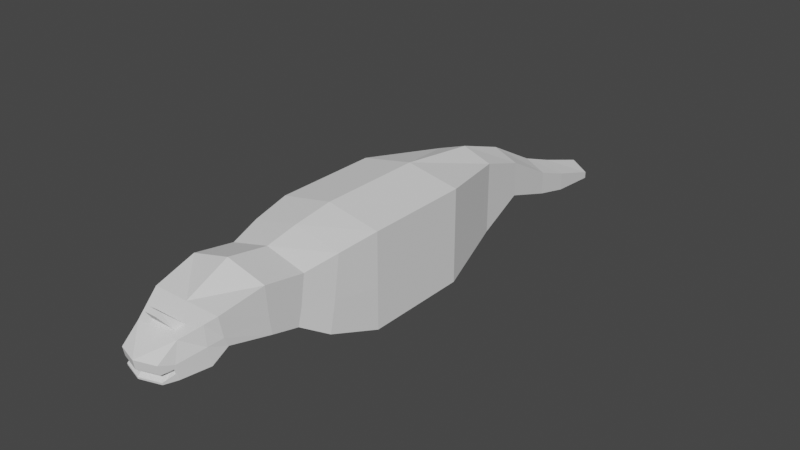 # Source: 0402_Lowpoly_Labs.blend  (saved by Blender 3.6.13; exported with 4.5.12 LTS)
import bpy
from mathutils import Matrix  # noqa: F401  (used for matrix-valued properties, if any)

bpy.ops.wm.read_factory_settings(use_empty=True)
scene = bpy.context.scene
scene.name = 'Scene'

# ---- collections
col_collection = bpy.data.collections.new('Collection'); scene.collection.children.link(col_collection)

# ---- world
world_world = bpy.data.worlds.new('World'); scene.world = world_world
world_world.use_nodes = True; world_world.node_tree.nodes.clear()
_N = world_world.node_tree.nodes; _L = world_world.node_tree.links
n0 = _N.new('ShaderNodeOutputWorld'); n0.name = 'World Output'; n0.location = (300, 300)
n1 = _N.new('ShaderNodeBackground'); n1.name = 'Background'; n1.location = (10, 300)
n1.inputs[0].default_value = (0.05088, 0.05088, 0.05088, 1.0)
_L.new(n1.outputs[0], n0.inputs[0])
n0.is_active_output = True
world_world.color = (0.05088, 0.05088, 0.05088)
world_world.use_sun_shadow = False
world_world.sun_shadow_jitter_overblur = 0.0

# ---- meshes
me_cube = bpy.data.meshes.new('Cube')
me_cube.from_pydata([(1.0, -1.0, -0.78), (1.0, -1.0, 1.0), (1.0, 1.0, -0.78), (1.0, 1.0, 1.0), (0.0, 1.0, -1.0), (0.0, 1.0, 1.196), (0.0, -1.0, -1.0), (0.0, -1.0, 1.196), (0.557, 2.576, -0.5707), (0.557, 2.576, 0.7907), (0.0, 2.576, -0.7907), (0.0, 2.576, 0.9862), (0.471, 3.563, -0.2251), (0.471, 3.563, 0.4451), (0.0, 3.563, -0.4451), (0.0, 3.563, 0.6406), (0.3947, 4.663, -0.6098), (0.3947, 4.663, -0.1614), (0.0, 4.663, -0.6098), (0.0, 4.663, 0.03415), (0.3709, 5.412, -0.8019), (0.3709, 5.412, -0.4456), (0.0, 5.412, -0.8019), (0.0, 5.412, -0.25), (0.3051, 6.489, -0.9384), (0.3051, 6.489, -0.8081), (0.0, 6.489, -0.9384), (0.0, 6.489, -0.6125), (0.8912, -1.988, -0.4293), (0.8912, -1.759, 0.8988), (0.0, -1.988, -0.6493), (0.0, -1.759, 1.094), (0.7577, -2.538, -0.08564), (0.7577, -2.378, 0.7787), (0.0, -2.538, -0.3056), (0.0, -2.378, 0.9742), (0.7577, -3.076, 0.04811), (0.7577, -3.165, 0.9206), (0.0, -3.076, -0.1719), (0.0, -3.165, 1.116), (0.6649, -3.833, 0.198), (0.6649, -3.982, 0.7525), (0.0, -3.833, -0.022), (0.0, -3.982, 0.7525), (0.4429, -4.629, 0.04244), (0.2399, -4.421, 0.5775), (0.0, -4.585, -0.07979), (0.0, -4.421, 0.5775), (1.0, 1.0, 0.0), (1.0, -1.0, 0.0), (0.557, 2.576, 0.0), (0.471, 3.563, 0.0), (0.3947, 4.663, -0.3856), (0.3709, 5.412, -0.6237), (0.8912, -1.873, 0.1247), (0.3051, 6.489, -0.8732), (0.0, 6.489, -0.8732), (0.7577, -2.458, 0.2365), (0.7577, -3.12, 0.3744), (0.6649, -3.907, 0.3652), (0.4429, -4.646, 0.1277), (0.3819, -4.85, 0.1341), (0.3819, -4.823, -0.06616), (0.0, -4.951, -0.03261), (0.3819, -4.876, 0.2731), (0.0, -4.998, 0.2731), (0.0, -4.972, 0.1341), (0.4527, -4.626, 0.1943), (0.4527, -4.585, -0.07979), (0.0, -4.945, -0.06616), (0.3831, -4.826, -0.0319), (0.3822, -4.842, 0.1007), (0.0, -4.965, 0.1005), (0.3325, -4.754, 0.119), (0.3291, -4.741, 0.04678), (0.0, -4.859, 0.1229), (0.0, -4.845, 0.05101), (0.3588, -4.609, 0.1348), (0.3588, -4.592, 0.04955), (0.0, -4.095, -0.04213), (0.0, -4.172, 0.6765), (0.3034, -4.281, 0.6335), (0.591, -4.095, -0.04213), (0.591, -4.158, 0.3057), (0.4177, -4.529, 0.5345), (0.0, -4.529, 0.5345), (0.5788, -4.172, 0.6765), (0.0, -4.281, 0.6335), (0.0, -4.53, 0.8716), (0.0, -4.622, 0.835), (0.1073, -4.622, 0.835), (0.1137, -4.53, 0.8716)], [], [(2, 4, 10, 8), (48, 3, 1, 49), (4, 2, 0, 6), (49, 1, 29, 54), (3, 5, 7, 1), (50, 8, 12, 51), (5, 3, 9, 11), (48, 2, 8, 50), (12, 14, 18, 16), (8, 10, 14, 12), (11, 9, 13, 15), (16, 18, 22, 20), (15, 13, 17, 19), (51, 12, 16, 52), (20, 22, 26, 24), (19, 17, 21, 23), (52, 16, 20, 53), (56, 27, 25, 55), (23, 21, 25, 27), (53, 20, 24, 55), (30, 28, 32, 34), (1, 7, 31, 29), (6, 0, 28, 30), (57, 33, 37, 58), (29, 31, 35, 33), (54, 29, 33, 57), (37, 39, 43, 41), (34, 32, 36, 38), (33, 35, 39, 37), (45, 81, 91, 90), (58, 37, 41, 59), (38, 36, 40, 42), (63, 70, 74, 76), (83, 86, 84, 67), (79, 82, 68, 46), (82, 83, 67, 68), (84, 85, 65, 64), (36, 58, 59, 40), (28, 54, 57, 32), (32, 57, 58, 36), (21, 53, 55, 25), (26, 56, 55, 24), (17, 52, 53, 21), (13, 51, 52, 17), (3, 48, 50, 9), (9, 50, 51, 13), (0, 49, 54, 28), (2, 48, 49, 0), (61, 64, 65, 66), (60, 71, 73, 77), (46, 68, 62, 69), (67, 84, 64, 61), (60, 44, 68, 67), (70, 63, 69, 62), (72, 71, 61, 66), (71, 60, 67, 61), (44, 70, 62, 68), (78, 77, 73, 74), (74, 73, 75, 76), (70, 44, 78, 74), (71, 72, 75, 73), (44, 60, 77, 78), (40, 59, 83, 82), (42, 40, 82, 79), (59, 41, 86, 83), (41, 43, 80, 86), (45, 47, 85, 84), (81, 45, 84, 86), (87, 81, 86, 80), (91, 88, 89, 90), (81, 87, 88, 91), (47, 45, 90, 89)])
_uv = me_cube.uv_layers.new(name='UVMap')
_uv.uv.foreach_set('vector', [0.375, 0.5, 0.25, 0.5, 0.25, 0.5, 0.375, 0.5, 0.5, 0.5, 0.625, 0.5, 0.625, 0.75, 0.5, 0.75, 0.25, 0.5, 0.375, 0.5, 0.375, 0.75, 0.25, 0.75, 0.5, 0.75, 0.625, 0.75, 0.625, 0.75, 0.5, 0.75, 0.625, 0.5, 0.75, 0.5, 0.75, 0.75, 0.625, 0.75, 0.5, 0.5, 0.375, 0.5, 0.375, 0.5, 0.5, 0.5, 0.75, 0.5, 0.625, 0.5, 0.625, 0.5, 0.75, 0.5, 0.5, 0.5, 0.375, 0.5, 0.375, 0.5, 0.5, 0.5, 0.375, 0.5, 0.25, 0.5, 0.25, 0.5, 0.375, 0.5, 0.375, 0.5, 0.25, 0.5, 0.25, 0.5, 0.375, 0.5, 0.75, 0.5, 0.625, 0.5, 0.625, 0.5, 0.75, 0.5, 0.375, 0.5, 0.25, 0.5, 0.25, 0.5, 0.375, 0.5, 0.75, 0.5, 0.625, 0.5, 0.625, 0.5, 0.75, 0.5, 0.5, 0.5, 0.375, 0.5, 0.375, 0.5, 0.5, 0.5, 0.375, 0.5, 0.25, 0.5, 0.25, 0.5, 0.375, 0.5, 0.75, 0.5, 0.625, 0.5, 0.625, 0.5, 0.75, 0.5, 0.5, 0.5, 0.375, 0.5, 0.375, 0.5, 0.5, 0.5, 0.5, 0.375, 0.625, 0.375, 0.625, 0.5, 0.5, 0.5, 0.75, 0.5, 0.625, 0.5, 0.625, 0.5, 0.75, 0.5, 0.5, 0.5, 0.375, 0.5, 0.375, 0.5, 0.5, 0.5, 0.25, 0.75, 0.375, 0.75, 0.375, 0.75, 0.25, 0.75, 0.625, 0.75, 0.75, 0.75, 0.75, 0.75, 0.625, 0.75, 0.25, 0.75, 0.375, 0.75, 0.375, 0.75, 0.25, 0.75, 0.5, 0.75, 0.625, 0.75, 0.625, 0.75, 0.5, 0.75, 0.625, 0.75, 0.75, 0.75, 0.75, 0.75, 0.625, 0.75, 0.5, 0.75, 0.625, 0.75, 0.625, 0.75, 0.5, 0.75, 0.625, 0.75, 0.75, 0.75, 0.75, 0.75, 0.625, 0.75, 0.25, 0.75, 0.375, 0.75, 0.375, 0.75, 0.25, 0.75, 0.625, 0.75, 0.75, 0.75, 0.75, 0.75, 0.625, 0.75, 0.6575, 0.75, 0.6543, 0.75, 0.6543, 0.75, 0.6575, 0.75, 0.5, 0.75, 0.625, 0.75, 0.625, 0.75, 0.5, 0.75, 0.25, 0.75, 0.375, 0.75, 0.375, 0.75, 0.25, 0.75, 0.4052, 0.875, 0.4055, 0.75, 0.4055, 0.75, 0.4052, 0.875, 0.5, 0.75, 0.625, 0.75, 0.625, 0.75, 0.5, 0.75, 0.25, 0.75, 0.375, 0.75, 0.375, 0.75, 0.25, 0.75, 0.375, 0.75, 0.5, 0.75, 0.5, 0.75, 0.375, 0.75, 0.625, 0.75, 0.75, 0.75, 0.75, 0.75, 0.625, 0.75, 0.375, 0.75, 0.5, 0.75, 0.5, 0.75, 0.375, 0.75, 0.375, 0.75, 0.5, 0.75, 0.5, 0.75, 0.375, 0.75, 0.375, 0.75, 0.5, 0.75, 0.5, 0.75, 0.375, 0.75, 0.625, 0.5, 0.5, 0.5, 0.5, 0.5, 0.625, 0.5, 0.375, 0.375, 0.5, 0.375, 0.5, 0.5, 0.375, 0.5, 0.625, 0.5, 0.5, 0.5, 0.5, 0.5, 0.625, 0.5, 0.625, 0.5, 0.5, 0.5, 0.5, 0.5, 0.625, 0.5, 0.625, 0.5, 0.5, 0.5, 0.5, 0.5, 0.625, 0.5, 0.625, 0.5, 0.5, 0.5, 0.5, 0.5, 0.625, 0.5, 0.375, 0.75, 0.5, 0.75, 0.5, 0.75, 0.375, 0.75, 0.375, 0.5, 0.5, 0.5, 0.5, 0.75, 0.375, 0.75, 0.5, 0.75, 0.625, 0.75, 0.625, 0.875, 0.5, 0.875, 0.4786, 0.75, 0.4699, 0.75, 0.4699, 0.75, 0.4786, 0.75, 0.25, 0.75, 0.375, 0.75, 0.375, 0.75, 0.25, 0.75, 0.5, 0.75, 0.625, 0.75, 0.625, 0.75, 0.5, 0.75, 0.4786, 0.75, 0.3966, 0.75, 0.375, 0.75, 0.5, 0.75, 0.4055, 0.75, 0.4052, 0.875, 0.375, 0.875, 0.375, 0.75, 0.4698, 0.875, 0.4699, 0.75, 0.5, 0.75, 0.5, 0.875, 0.4699, 0.75, 0.4786, 0.75, 0.5, 0.75, 0.5, 0.75, 0.3966, 0.75, 0.4055, 0.75, 0.375, 0.75, 0.375, 0.75, 0.3966, 0.75, 0.4786, 0.75, 0.4699, 0.75, 0.4055, 0.75, 0.4055, 0.75, 0.4699, 0.75, 0.4698, 0.875, 0.4052, 0.875, 0.4055, 0.75, 0.3966, 0.75, 0.3966, 0.75, 0.4055, 0.75, 0.4699, 0.75, 0.4698, 0.875, 0.4698, 0.875, 0.4699, 0.75, 0.3966, 0.75, 0.4786, 0.75, 0.4786, 0.75, 0.3966, 0.75, 0.375, 0.75, 0.5, 0.75, 0.5, 0.75, 0.375, 0.75, 0.25, 0.75, 0.375, 0.75, 0.375, 0.75, 0.25, 0.75, 0.5, 0.75, 0.625, 0.75, 0.625, 0.75, 0.5, 0.75, 0.625, 0.75, 0.75, 0.75, 0.75, 0.75, 0.625, 0.75, 0.6575, 0.75, 0.75, 0.75, 0.75, 0.75, 0.625, 0.75, 0.6543, 0.75, 0.6575, 0.75, 0.625, 0.75, 0.625, 0.75, 0.75, 0.75, 0.6543, 0.75, 0.625, 0.75, 0.75, 0.75, 0.6543, 0.75, 0.75, 0.75, 0.75, 0.75, 0.6575, 0.75, 0.6543, 0.75, 0.75, 0.75, 0.75, 0.75, 0.6543, 0.75, 0.75, 0.75, 0.6575, 0.75, 0.6575, 0.75, 0.75, 0.75])
me_cube.update()

# ---- objects
ob_cube = bpy.data.objects.new('Cube', me_cube)

# ---- transforms, parenting, visibility, modifiers, constraints
ob_cube.location = (0.0, 0.0, 2.548)
_m = ob_cube.modifiers.new('Mirror', 'MIRROR')
_m.use_clip = True

# ---- collection membership
col_collection.objects.link(ob_cube)

# ---- scene / render settings (as saved in the file)
scene.frame_start = 1; scene.frame_end = 250; scene.frame_set(1)
scene.render.engine = 'BLENDER_EEVEE_NEXT'
scene.cycles.sampling_pattern = 'TABULATED_SOBOL'
scene.view_settings.view_transform = 'Filmic'
bpy.context.view_layer.update()

# ---- added for rendering (the .blend has no active camera and no usable light): camera, sun
cam_auto = bpy.data.cameras.new('AutoCamera')
cam_auto.lens = 50.0
cam_auto.sensor_width = 36.0
cam_auto.clip_end = 1000.0
ob_auto_camera = bpy.data.objects.new('AutoCamera', cam_auto)
scene.collection.objects.link(ob_auto_camera)
ob_auto_camera.location = (10.9778, -12.4281, 11.4276)
ob_auto_camera.rotation_euler = (1.09748, -7.21219e-08, 0.694738)
scene.camera = ob_auto_camera
light_auto_sun = bpy.data.lights.new('AutoSun', 'SUN')
light_auto_sun.energy = 3.0
light_auto_sun.angle = 0.0523599
ob_auto_sun = bpy.data.objects.new('AutoSun', light_auto_sun)
scene.collection.objects.link(ob_auto_sun)
ob_auto_sun.rotation_euler = (0.872665, 0.174533, 0.523599)
bpy.context.view_layer.update()
